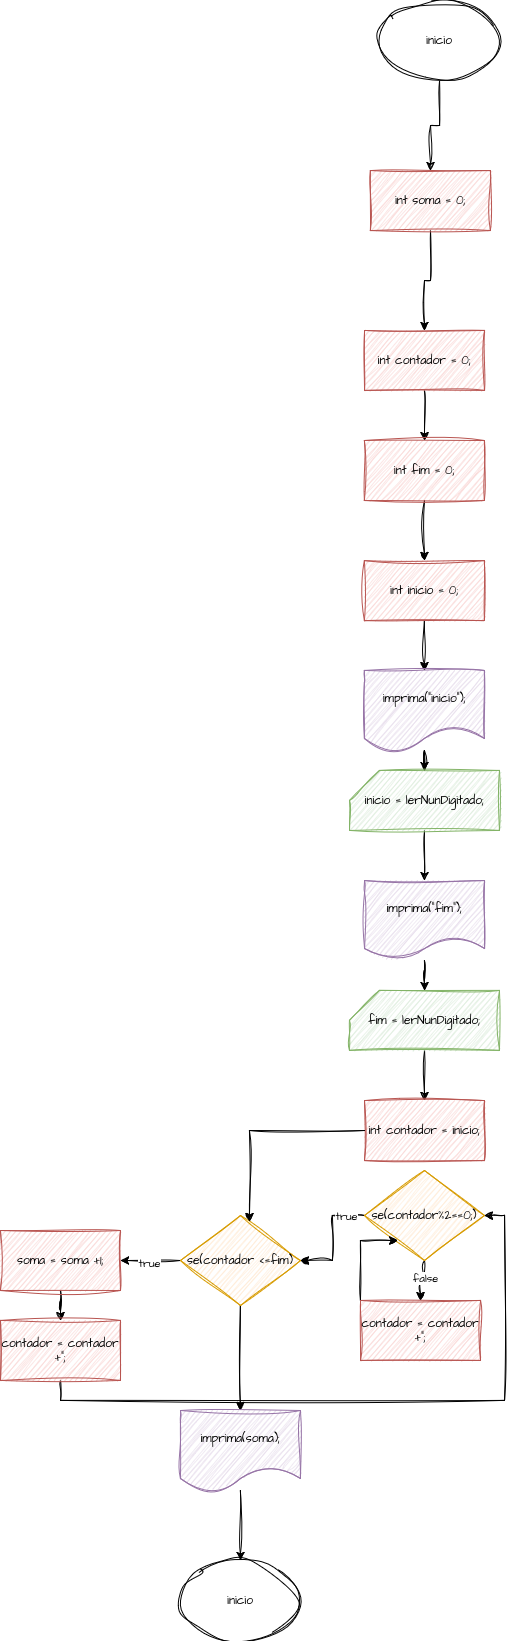

The diagram above was exported from draw.io. Its source (the exported page's mxGraphModel, read from the mxfile embedded in the PNG):
<mxGraphModel dx="1701" dy="1624" grid="1" gridSize="10" guides="1" tooltips="1" connect="1" arrows="1" fold="1" page="1" pageScale="1" pageWidth="827" pageHeight="1169" math="0" shadow="0">
  <root>
    <mxCell id="0" />
    <mxCell id="1" parent="0" />
    <mxCell id="envcuIAh-xmamHkmChb_-1" value="" style="edgeStyle=orthogonalEdgeStyle;rounded=0;sketch=1;hachureGap=4;jiggle=2;curveFitting=1;orthogonalLoop=1;jettySize=auto;html=1;fontFamily=Architects Daughter;fontSource=https%3A%2F%2Ffonts.googleapis.com%2Fcss%3Ffamily%3DArchitects%2BDaughter;" parent="1" source="envcuIAh-xmamHkmChb_-2" target="envcuIAh-xmamHkmChb_-19" edge="1">
      <mxGeometry relative="1" as="geometry" />
    </mxCell>
    <mxCell id="envcuIAh-xmamHkmChb_-2" value="inicio" style="ellipse;whiteSpace=wrap;html=1;sketch=1;hachureGap=4;jiggle=2;curveFitting=1;fontFamily=Architects Daughter;fontSource=https%3A%2F%2Ffonts.googleapis.com%2Fcss%3Ffamily%3DArchitects%2BDaughter;" parent="1" vertex="1">
      <mxGeometry x="369" y="-140" width="120" height="80" as="geometry" />
    </mxCell>
    <mxCell id="envcuIAh-xmamHkmChb_-3" value="" style="edgeStyle=orthogonalEdgeStyle;rounded=0;sketch=1;hachureGap=4;jiggle=2;curveFitting=1;orthogonalLoop=1;jettySize=auto;html=1;fontFamily=Architects Daughter;fontSource=https%3A%2F%2Ffonts.googleapis.com%2Fcss%3Ffamily%3DArchitects%2BDaughter;" parent="1" source="envcuIAh-xmamHkmChb_-4" target="envcuIAh-xmamHkmChb_-6" edge="1">
      <mxGeometry relative="1" as="geometry" />
    </mxCell>
    <mxCell id="envcuIAh-xmamHkmChb_-4" value="int contador = 0;" style="rounded=0;whiteSpace=wrap;html=1;fillColor=#f8cecc;strokeColor=#b85450;sketch=1;curveFitting=1;jiggle=2;hachureGap=4;fontFamily=Architects Daughter;fontSource=https%3A%2F%2Ffonts.googleapis.com%2Fcss%3Ffamily%3DArchitects%2BDaughter;" parent="1" vertex="1">
      <mxGeometry x="354" y="190" width="120" height="60" as="geometry" />
    </mxCell>
    <mxCell id="envcuIAh-xmamHkmChb_-5" value="" style="edgeStyle=orthogonalEdgeStyle;rounded=0;sketch=1;hachureGap=4;jiggle=2;curveFitting=1;orthogonalLoop=1;jettySize=auto;html=1;fontFamily=Architects Daughter;fontSource=https%3A%2F%2Ffonts.googleapis.com%2Fcss%3Ffamily%3DArchitects%2BDaughter;" parent="1" source="envcuIAh-xmamHkmChb_-6" target="envcuIAh-xmamHkmChb_-8" edge="1">
      <mxGeometry relative="1" as="geometry" />
    </mxCell>
    <mxCell id="envcuIAh-xmamHkmChb_-6" value="int fim = 0;" style="rounded=0;whiteSpace=wrap;html=1;fillColor=#f8cecc;strokeColor=#b85450;sketch=1;curveFitting=1;jiggle=2;hachureGap=4;fontFamily=Architects Daughter;fontSource=https%3A%2F%2Ffonts.googleapis.com%2Fcss%3Ffamily%3DArchitects%2BDaughter;" parent="1" vertex="1">
      <mxGeometry x="354" y="300" width="120" height="60" as="geometry" />
    </mxCell>
    <mxCell id="envcuIAh-xmamHkmChb_-7" value="" style="edgeStyle=orthogonalEdgeStyle;rounded=0;sketch=1;hachureGap=4;jiggle=2;curveFitting=1;orthogonalLoop=1;jettySize=auto;html=1;fontFamily=Architects Daughter;fontSource=https%3A%2F%2Ffonts.googleapis.com%2Fcss%3Ffamily%3DArchitects%2BDaughter;" parent="1" source="envcuIAh-xmamHkmChb_-8" target="envcuIAh-xmamHkmChb_-10" edge="1">
      <mxGeometry relative="1" as="geometry" />
    </mxCell>
    <mxCell id="envcuIAh-xmamHkmChb_-8" value="int inicio = 0;" style="rounded=0;whiteSpace=wrap;html=1;fillColor=#f8cecc;strokeColor=#b85450;sketch=1;curveFitting=1;jiggle=2;hachureGap=4;fontFamily=Architects Daughter;fontSource=https%3A%2F%2Ffonts.googleapis.com%2Fcss%3Ffamily%3DArchitects%2BDaughter;" parent="1" vertex="1">
      <mxGeometry x="354" y="420" width="120" height="60" as="geometry" />
    </mxCell>
    <mxCell id="envcuIAh-xmamHkmChb_-9" value="" style="edgeStyle=orthogonalEdgeStyle;rounded=0;sketch=1;hachureGap=4;jiggle=2;curveFitting=1;orthogonalLoop=1;jettySize=auto;html=1;fontFamily=Architects Daughter;fontSource=https%3A%2F%2Ffonts.googleapis.com%2Fcss%3Ffamily%3DArchitects%2BDaughter;" parent="1" source="envcuIAh-xmamHkmChb_-10" target="envcuIAh-xmamHkmChb_-12" edge="1">
      <mxGeometry relative="1" as="geometry" />
    </mxCell>
    <mxCell id="envcuIAh-xmamHkmChb_-10" value="imprima(&quot;inicio&quot;);" style="shape=document;whiteSpace=wrap;html=1;boundedLbl=1;fillColor=#e1d5e7;strokeColor=#9673a6;sketch=1;curveFitting=1;jiggle=2;hachureGap=4;fontFamily=Architects Daughter;fontSource=https%3A%2F%2Ffonts.googleapis.com%2Fcss%3Ffamily%3DArchitects%2BDaughter;" parent="1" vertex="1">
      <mxGeometry x="354" y="530" width="120" height="80" as="geometry" />
    </mxCell>
    <mxCell id="envcuIAh-xmamHkmChb_-11" value="" style="edgeStyle=orthogonalEdgeStyle;rounded=0;sketch=1;hachureGap=4;jiggle=2;curveFitting=1;orthogonalLoop=1;jettySize=auto;html=1;fontFamily=Architects Daughter;fontSource=https%3A%2F%2Ffonts.googleapis.com%2Fcss%3Ffamily%3DArchitects%2BDaughter;" parent="1" source="envcuIAh-xmamHkmChb_-12" target="envcuIAh-xmamHkmChb_-14" edge="1">
      <mxGeometry relative="1" as="geometry" />
    </mxCell>
    <mxCell id="envcuIAh-xmamHkmChb_-12" value="inicio = lerNunDigitado;" style="shape=card;whiteSpace=wrap;html=1;sketch=1;hachureGap=4;jiggle=2;curveFitting=1;fontFamily=Architects Daughter;fontSource=https%3A%2F%2Ffonts.googleapis.com%2Fcss%3Ffamily%3DArchitects%2BDaughter;fillColor=#d5e8d4;strokeColor=#82b366;" parent="1" vertex="1">
      <mxGeometry x="339" y="630" width="150" height="60" as="geometry" />
    </mxCell>
    <mxCell id="envcuIAh-xmamHkmChb_-13" value="" style="edgeStyle=orthogonalEdgeStyle;rounded=0;sketch=1;hachureGap=4;jiggle=2;curveFitting=1;orthogonalLoop=1;jettySize=auto;html=1;fontFamily=Architects Daughter;fontSource=https%3A%2F%2Ffonts.googleapis.com%2Fcss%3Ffamily%3DArchitects%2BDaughter;" parent="1" source="envcuIAh-xmamHkmChb_-14" target="envcuIAh-xmamHkmChb_-16" edge="1">
      <mxGeometry relative="1" as="geometry" />
    </mxCell>
    <mxCell id="envcuIAh-xmamHkmChb_-14" value="imprima(&quot;fim&quot;);" style="shape=document;whiteSpace=wrap;html=1;boundedLbl=1;fillColor=#e1d5e7;strokeColor=#9673a6;sketch=1;curveFitting=1;jiggle=2;hachureGap=4;fontFamily=Architects Daughter;fontSource=https%3A%2F%2Ffonts.googleapis.com%2Fcss%3Ffamily%3DArchitects%2BDaughter;" parent="1" vertex="1">
      <mxGeometry x="354" y="740" width="120" height="80" as="geometry" />
    </mxCell>
    <mxCell id="envcuIAh-xmamHkmChb_-15" value="" style="edgeStyle=orthogonalEdgeStyle;rounded=0;sketch=1;hachureGap=4;jiggle=2;curveFitting=1;orthogonalLoop=1;jettySize=auto;html=1;fontFamily=Architects Daughter;fontSource=https%3A%2F%2Ffonts.googleapis.com%2Fcss%3Ffamily%3DArchitects%2BDaughter;" parent="1" source="envcuIAh-xmamHkmChb_-16" target="envcuIAh-xmamHkmChb_-17" edge="1">
      <mxGeometry relative="1" as="geometry" />
    </mxCell>
    <mxCell id="envcuIAh-xmamHkmChb_-16" value="fim = lerNunDigitado;" style="shape=card;whiteSpace=wrap;html=1;sketch=1;hachureGap=4;jiggle=2;curveFitting=1;fontFamily=Architects Daughter;fontSource=https%3A%2F%2Ffonts.googleapis.com%2Fcss%3Ffamily%3DArchitects%2BDaughter;fillColor=#d5e8d4;strokeColor=#82b366;" parent="1" vertex="1">
      <mxGeometry x="339" y="850" width="150" height="60" as="geometry" />
    </mxCell>
    <mxCell id="envcuIAh-xmamHkmChb_-17" value="int contador = inicio;" style="rounded=0;whiteSpace=wrap;html=1;fillColor=#f8cecc;strokeColor=#b85450;sketch=1;curveFitting=1;jiggle=2;hachureGap=4;fontFamily=Architects Daughter;fontSource=https%3A%2F%2Ffonts.googleapis.com%2Fcss%3Ffamily%3DArchitects%2BDaughter;" parent="1" vertex="1">
      <mxGeometry x="354" y="960" width="120" height="60" as="geometry" />
    </mxCell>
    <mxCell id="envcuIAh-xmamHkmChb_-18" value="" style="edgeStyle=orthogonalEdgeStyle;rounded=0;sketch=1;hachureGap=4;jiggle=2;curveFitting=1;orthogonalLoop=1;jettySize=auto;html=1;fontFamily=Architects Daughter;fontSource=https%3A%2F%2Ffonts.googleapis.com%2Fcss%3Ffamily%3DArchitects%2BDaughter;" parent="1" source="envcuIAh-xmamHkmChb_-19" target="envcuIAh-xmamHkmChb_-4" edge="1">
      <mxGeometry relative="1" as="geometry" />
    </mxCell>
    <mxCell id="envcuIAh-xmamHkmChb_-19" value="int soma = 0;" style="rounded=0;whiteSpace=wrap;html=1;fillColor=#f8cecc;strokeColor=#b85450;sketch=1;curveFitting=1;jiggle=2;hachureGap=4;fontFamily=Architects Daughter;fontSource=https%3A%2F%2Ffonts.googleapis.com%2Fcss%3Ffamily%3DArchitects%2BDaughter;" parent="1" vertex="1">
      <mxGeometry x="360" y="30" width="120" height="60" as="geometry" />
    </mxCell>
    <mxCell id="envcuIAh-xmamHkmChb_-20" value="" style="edgeStyle=orthogonalEdgeStyle;rounded=0;sketch=1;hachureGap=4;jiggle=2;curveFitting=1;orthogonalLoop=1;jettySize=auto;html=1;fontFamily=Architects Daughter;fontSource=https%3A%2F%2Ffonts.googleapis.com%2Fcss%3Ffamily%3DArchitects%2BDaughter;" parent="1" source="envcuIAh-xmamHkmChb_-23" target="envcuIAh-xmamHkmChb_-25" edge="1">
      <mxGeometry relative="1" as="geometry" />
    </mxCell>
    <mxCell id="envcuIAh-xmamHkmChb_-21" value="true" style="edgeLabel;html=1;align=center;verticalAlign=middle;resizable=0;points=[];sketch=1;hachureGap=4;jiggle=2;curveFitting=1;fontFamily=Architects Daughter;fontSource=https%3A%2F%2Ffonts.googleapis.com%2Fcss%3Ffamily%3DArchitects%2BDaughter;" parent="envcuIAh-xmamHkmChb_-20" vertex="1" connectable="0">
      <mxGeometry x="0.0667" y="2" relative="1" as="geometry">
        <mxPoint as="offset" />
      </mxGeometry>
    </mxCell>
    <mxCell id="envcuIAh-xmamHkmChb_-22" value="" style="edgeStyle=orthogonalEdgeStyle;rounded=0;sketch=1;hachureGap=4;jiggle=2;curveFitting=1;orthogonalLoop=1;jettySize=auto;html=1;fontFamily=Architects Daughter;fontSource=https%3A%2F%2Ffonts.googleapis.com%2Fcss%3Ffamily%3DArchitects%2BDaughter;" parent="1" source="envcuIAh-xmamHkmChb_-23" target="envcuIAh-xmamHkmChb_-28" edge="1">
      <mxGeometry relative="1" as="geometry" />
    </mxCell>
    <mxCell id="envcuIAh-xmamHkmChb_-23" value="se(contador &amp;lt;=fim)" style="rhombus;whiteSpace=wrap;html=1;fillColor=#ffe6cc;strokeColor=#d79b00;sketch=1;curveFitting=1;jiggle=2;hachureGap=4;fontFamily=Architects Daughter;fontSource=https%3A%2F%2Ffonts.googleapis.com%2Fcss%3Ffamily%3DArchitects%2BDaughter;" parent="1" vertex="1">
      <mxGeometry x="170" y="1075" width="120" height="90" as="geometry" />
    </mxCell>
    <mxCell id="envcuIAh-xmamHkmChb_-24" value="" style="edgeStyle=orthogonalEdgeStyle;rounded=0;sketch=1;hachureGap=4;jiggle=2;curveFitting=1;orthogonalLoop=1;jettySize=auto;html=1;fontFamily=Architects Daughter;fontSource=https%3A%2F%2Ffonts.googleapis.com%2Fcss%3Ffamily%3DArchitects%2BDaughter;" parent="1" source="envcuIAh-xmamHkmChb_-25" target="envcuIAh-xmamHkmChb_-26" edge="1">
      <mxGeometry relative="1" as="geometry" />
    </mxCell>
    <mxCell id="envcuIAh-xmamHkmChb_-25" value="soma = soma +1;" style="rounded=0;whiteSpace=wrap;html=1;fillColor=#f8cecc;strokeColor=#b85450;sketch=1;curveFitting=1;jiggle=2;hachureGap=4;fontFamily=Architects Daughter;fontSource=https%3A%2F%2Ffonts.googleapis.com%2Fcss%3Ffamily%3DArchitects%2BDaughter;" parent="1" vertex="1">
      <mxGeometry x="-10" y="1090" width="120" height="60" as="geometry" />
    </mxCell>
    <mxCell id="IKJo2Hz3v8oLaX_pcKgJ-1" style="edgeStyle=orthogonalEdgeStyle;rounded=0;sketch=1;hachureGap=4;jiggle=2;curveFitting=1;orthogonalLoop=1;jettySize=auto;html=1;exitX=0.5;exitY=1;exitDx=0;exitDy=0;entryX=1;entryY=0.5;entryDx=0;entryDy=0;fontFamily=Architects Daughter;fontSource=https%3A%2F%2Ffonts.googleapis.com%2Fcss%3Ffamily%3DArchitects%2BDaughter;" parent="1" source="envcuIAh-xmamHkmChb_-26" target="envcuIAh-xmamHkmChb_-31" edge="1">
      <mxGeometry relative="1" as="geometry" />
    </mxCell>
    <mxCell id="envcuIAh-xmamHkmChb_-26" value="contador = contador +&quot;;" style="rounded=0;whiteSpace=wrap;html=1;fillColor=#f8cecc;strokeColor=#b85450;sketch=1;curveFitting=1;jiggle=2;hachureGap=4;fontFamily=Architects Daughter;fontSource=https%3A%2F%2Ffonts.googleapis.com%2Fcss%3Ffamily%3DArchitects%2BDaughter;" parent="1" vertex="1">
      <mxGeometry x="-10" y="1180" width="120" height="60" as="geometry" />
    </mxCell>
    <mxCell id="envcuIAh-xmamHkmChb_-27" value="" style="edgeStyle=orthogonalEdgeStyle;rounded=0;sketch=1;hachureGap=4;jiggle=2;curveFitting=1;orthogonalLoop=1;jettySize=auto;html=1;fontFamily=Architects Daughter;fontSource=https%3A%2F%2Ffonts.googleapis.com%2Fcss%3Ffamily%3DArchitects%2BDaughter;" parent="1" source="envcuIAh-xmamHkmChb_-28" target="envcuIAh-xmamHkmChb_-30" edge="1">
      <mxGeometry relative="1" as="geometry" />
    </mxCell>
    <mxCell id="envcuIAh-xmamHkmChb_-28" value="imprima(soma);" style="shape=document;whiteSpace=wrap;html=1;boundedLbl=1;fillColor=#e1d5e7;strokeColor=#9673a6;sketch=1;curveFitting=1;jiggle=2;hachureGap=4;fontFamily=Architects Daughter;fontSource=https%3A%2F%2Ffonts.googleapis.com%2Fcss%3Ffamily%3DArchitects%2BDaughter;" parent="1" vertex="1">
      <mxGeometry x="170" y="1270" width="120" height="80" as="geometry" />
    </mxCell>
    <mxCell id="envcuIAh-xmamHkmChb_-29" style="edgeStyle=orthogonalEdgeStyle;rounded=0;sketch=1;hachureGap=4;jiggle=2;curveFitting=1;orthogonalLoop=1;jettySize=auto;html=1;entryX=0.575;entryY=0.067;entryDx=0;entryDy=0;entryPerimeter=0;fontFamily=Architects Daughter;fontSource=https%3A%2F%2Ffonts.googleapis.com%2Fcss%3Ffamily%3DArchitects%2BDaughter;" parent="1" source="envcuIAh-xmamHkmChb_-17" target="envcuIAh-xmamHkmChb_-23" edge="1">
      <mxGeometry relative="1" as="geometry" />
    </mxCell>
    <mxCell id="envcuIAh-xmamHkmChb_-30" value="inicio" style="ellipse;whiteSpace=wrap;html=1;sketch=1;hachureGap=4;jiggle=2;curveFitting=1;fontFamily=Architects Daughter;fontSource=https%3A%2F%2Ffonts.googleapis.com%2Fcss%3Ffamily%3DArchitects%2BDaughter;" parent="1" vertex="1">
      <mxGeometry x="170" y="1420" width="120" height="80" as="geometry" />
    </mxCell>
    <mxCell id="IKJo2Hz3v8oLaX_pcKgJ-2" style="edgeStyle=orthogonalEdgeStyle;rounded=0;sketch=1;hachureGap=4;jiggle=2;curveFitting=1;orthogonalLoop=1;jettySize=auto;html=1;exitX=0;exitY=0.5;exitDx=0;exitDy=0;fontFamily=Architects Daughter;fontSource=https%3A%2F%2Ffonts.googleapis.com%2Fcss%3Ffamily%3DArchitects%2BDaughter;" parent="1" source="envcuIAh-xmamHkmChb_-31" target="envcuIAh-xmamHkmChb_-23" edge="1">
      <mxGeometry relative="1" as="geometry" />
    </mxCell>
    <mxCell id="IKJo2Hz3v8oLaX_pcKgJ-3" value="true" style="edgeLabel;html=1;align=center;verticalAlign=middle;resizable=0;points=[];sketch=1;hachureGap=4;jiggle=2;curveFitting=1;fontFamily=Architects Daughter;fontSource=https%3A%2F%2Ffonts.googleapis.com%2Fcss%3Ffamily%3DArchitects%2BDaughter;" parent="IKJo2Hz3v8oLaX_pcKgJ-2" vertex="1" connectable="0">
      <mxGeometry x="-0.6514" relative="1" as="geometry">
        <mxPoint as="offset" />
      </mxGeometry>
    </mxCell>
    <mxCell id="IKJo2Hz3v8oLaX_pcKgJ-5" value="" style="edgeStyle=orthogonalEdgeStyle;rounded=0;sketch=1;hachureGap=4;jiggle=2;curveFitting=1;orthogonalLoop=1;jettySize=auto;html=1;fontFamily=Architects Daughter;fontSource=https%3A%2F%2Ffonts.googleapis.com%2Fcss%3Ffamily%3DArchitects%2BDaughter;" parent="1" source="envcuIAh-xmamHkmChb_-31" target="IKJo2Hz3v8oLaX_pcKgJ-4" edge="1">
      <mxGeometry relative="1" as="geometry" />
    </mxCell>
    <mxCell id="IKJo2Hz3v8oLaX_pcKgJ-6" value="false" style="edgeLabel;html=1;align=center;verticalAlign=middle;resizable=0;points=[];sketch=1;hachureGap=4;jiggle=2;curveFitting=1;fontFamily=Architects Daughter;fontSource=https%3A%2F%2Ffonts.googleapis.com%2Fcss%3Ffamily%3DArchitects%2BDaughter;" parent="IKJo2Hz3v8oLaX_pcKgJ-5" vertex="1" connectable="0">
      <mxGeometry x="-0.2273" relative="1" as="geometry">
        <mxPoint as="offset" />
      </mxGeometry>
    </mxCell>
    <mxCell id="envcuIAh-xmamHkmChb_-31" value="se(contador%2==0;)" style="rhombus;whiteSpace=wrap;html=1;fillColor=#ffe6cc;strokeColor=#d79b00;sketch=1;curveFitting=1;jiggle=2;hachureGap=4;fontFamily=Architects Daughter;fontSource=https%3A%2F%2Ffonts.googleapis.com%2Fcss%3Ffamily%3DArchitects%2BDaughter;" parent="1" vertex="1">
      <mxGeometry x="354" y="1030" width="120" height="90" as="geometry" />
    </mxCell>
    <mxCell id="IKJo2Hz3v8oLaX_pcKgJ-8" style="edgeStyle=orthogonalEdgeStyle;rounded=0;sketch=1;hachureGap=4;jiggle=2;curveFitting=1;orthogonalLoop=1;jettySize=auto;html=1;exitX=0;exitY=0;exitDx=0;exitDy=0;fontFamily=Architects Daughter;fontSource=https%3A%2F%2Ffonts.googleapis.com%2Fcss%3Ffamily%3DArchitects%2BDaughter;" parent="1" source="IKJo2Hz3v8oLaX_pcKgJ-4" target="envcuIAh-xmamHkmChb_-31" edge="1">
      <mxGeometry relative="1" as="geometry">
        <Array as="points">
          <mxPoint x="350" y="1100" />
        </Array>
      </mxGeometry>
    </mxCell>
    <mxCell id="IKJo2Hz3v8oLaX_pcKgJ-4" value="contador = contador +&quot;;" style="rounded=0;whiteSpace=wrap;html=1;fillColor=#f8cecc;strokeColor=#b85450;sketch=1;curveFitting=1;jiggle=2;hachureGap=4;fontFamily=Architects Daughter;fontSource=https%3A%2F%2Ffonts.googleapis.com%2Fcss%3Ffamily%3DArchitects%2BDaughter;" parent="1" vertex="1">
      <mxGeometry x="350" y="1160" width="120" height="60" as="geometry" />
    </mxCell>
  </root>
</mxGraphModel>